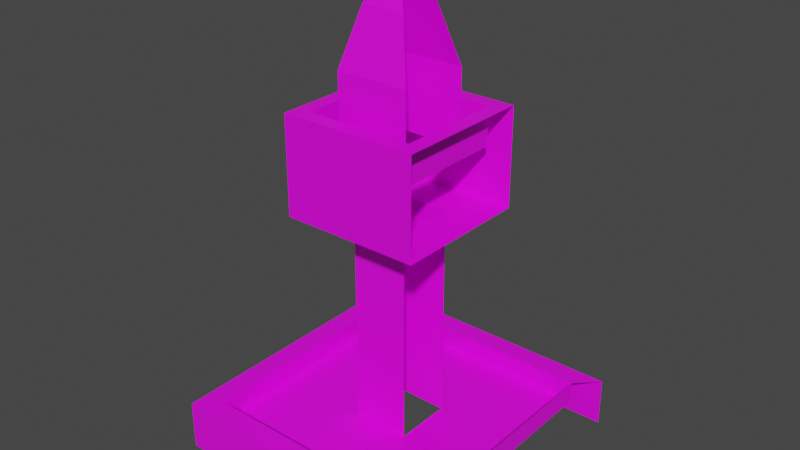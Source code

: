 # Source: Chechpoint_on.blend  (saved by Blender 3.4.6; exported with 4.5.12 LTS)
import bpy
from mathutils import Matrix  # noqa: F401  (used for matrix-valued properties, if any)

bpy.ops.wm.read_factory_settings(use_empty=True)
scene = bpy.context.scene
scene.name = 'Scene'

# ---- collections
col_collection = bpy.data.collections.new('Collection'); scene.collection.children.link(col_collection)

# ---- images (referenced by path relative to the original .blend; pixels are not part of the script)
import os
ASSET_DIR = os.environ.get("B2B_ASSET_DIR", "")  # directory of the original .blend (textures are referenced by path, not embedded)
HERE = os.path.dirname(os.path.abspath(__file__))  # packed textures are extracted next to this script under _unpacked/

def load_image(name, relpath, width, height, colorspace="sRGB"):
    """Load a texture the original file referenced (path relative to the .blend, or extracted next to this script)."""
    p = next((c for c in (os.path.join(HERE, relpath), os.path.join(ASSET_DIR, relpath)) if relpath and os.path.exists(c)), "")
    if p:
        img = bpy.data.images.load(p, check_existing=True)
        img.name = name
    else:  # same state as the original file: an image datablock whose file is absent (Cycles renders it pink)
        img = bpy.data.images.new(name, width, height)
        img.source = "FILE"
        img.filepath = "//" + (relpath or name)
    img.colorspace_settings.name = colorspace
    return img
img_checkpoint_on_png = load_image('Checkpoint on.png', 'Checkpoint on.png', 1024, 1024, 'sRGB')

# ---- materials (node trees are filled in below, after node groups)
mat_material = bpy.data.materials.new('Material')
mat_material.alpha_threshold = 0.0
mat_material.use_transparent_shadow = False
mat_material.roughness = 0.5
mat_material.line_color = (0.0, 0.0, 0.0, 1.0)

# ---- material node trees
mat_material.use_nodes = True; mat_material.node_tree.nodes.clear()
_N = mat_material.node_tree.nodes; _L = mat_material.node_tree.links
n0 = _N.new('ShaderNodeOutputMaterial'); n0.name = 'Material Output'; n0.location = (300, 300)
n1 = _N.new('ShaderNodeBsdfPrincipled'); n1.name = 'Principled BSDF'; n1.location = (10, 300)
n1.distribution = 'GGX'
n1.subsurface_method = 'RANDOM_WALK_SKIN'
n1.inputs[3].default_value = 1.45
n1.inputs[27].default_value = (0.0, 0.0, 0.0, 1.0)
n1.inputs[28].default_value = 1.0
n2 = _N.new('ShaderNodeTexImage'); n2.name = 'Image Texture'; n2.location = (-280, 275)
n2.image = img_checkpoint_on_png
_L.new(n1.outputs[0], n0.inputs[0])
_L.new(n2.outputs[0], n1.inputs[0])
n0.is_active_output = True

# ---- world
world_world = bpy.data.worlds.new('World'); scene.world = world_world
world_world.use_nodes = True; world_world.node_tree.nodes.clear()
_N = world_world.node_tree.nodes; _L = world_world.node_tree.links
n0 = _N.new('ShaderNodeOutputWorld'); n0.name = 'World Output'; n0.location = (300, 300)
n1 = _N.new('ShaderNodeBackground'); n1.name = 'Background'; n1.location = (10, 300)
n1.inputs[0].default_value = (0.05088, 0.05088, 0.05088, 1.0)
_L.new(n1.outputs[0], n0.inputs[0])
n0.is_active_output = True
world_world.color = (0.05088, 0.05088, 0.05088)
world_world.use_sun_shadow = False
world_world.sun_shadow_jitter_overblur = 0.0

# ---- meshes
me_cube = bpy.data.meshes.new('Cube')
me_cube.from_pydata([(0.7521, 0.7521, -0.2694), (0.7521, -0.7521, -0.2694), (-0.7521, 0.7521, -0.2694), (-0.7521, -0.7521, -0.2694), (-3.692, 3.692, -1.0), (-3.692, -3.692, -1.0), (3.692, 3.692, -1.0), (3.692, -3.692, -1.0), (3.692, 3.692, 0.2936), (3.133, 3.133, 0.2936), (3.133, -3.133, 0.2936), (3.692, -3.692, 0.2936), (-3.133, -3.133, 0.2936), (-3.133, 3.133, 0.2936), (-3.692, -3.692, 0.2936), (-3.692, 3.692, 0.2936), (3.133, -3.133, -0.2694), (-3.133, -3.133, -0.2694), (3.133, 3.133, -0.2694), (-3.133, 3.133, -0.2694), (0.7521, -0.7521, 5.4), (-0.7521, -0.7521, 5.4), (0.7521, 0.7521, 5.4), (-0.7521, 0.7521, 5.4), (0.9623, -0.9623, 6.98), (-0.9623, -0.9623, 6.98), (0.9623, 0.9623, 6.98), (-0.9623, 0.9623, 6.98), (1.81, -1.81, 5.4), (-1.81, -1.81, 5.4), (1.81, 1.81, 5.4), (-1.81, 1.81, 5.4), (1.406, -1.406, 6.98), (-1.406, -1.406, 6.98), (1.406, 1.406, 6.98), (-1.406, 1.406, 6.98), (1.81, -1.81, 7.96), (-1.81, -1.81, 7.96), (1.81, 1.81, 7.96), (-1.81, 1.81, 7.96), (1.406, -1.406, 7.96), (-1.406, -1.406, 7.96), (1.406, 1.406, 7.96), (-1.406, 1.406, 7.96), (0.9623, -0.9623, 8.901), (-0.9623, -0.9623, 8.901), (0.9623, 0.9623, 8.901), (-0.9623, 0.9623, 8.901), (0.5684, -0.5684, 10.37), (-0.5684, -0.5684, 10.37), (0.5684, 0.5684, 10.37), (-0.5684, 0.5684, 10.37), (0.1823, -0.1823, 11.13), (-0.1823, -0.1823, 11.13), (0.1823, 0.1823, 11.13), (-0.1823, 0.1823, 11.13)], [], [(0, 2, 23, 22), (19, 18, 9, 13), (7, 11, 14, 5), (5, 14, 15, 4), (4, 15, 8, 6), (18, 16, 10, 9), (13, 9, 8, 15), (10, 12, 14, 11), (12, 13, 15, 14), (16, 17, 12, 10), (17, 19, 13, 12), (1, 3, 17, 16), (0, 1, 16, 18), (3, 2, 19, 17), (2, 0, 18, 19), (2, 3, 21, 23), (3, 1, 20, 21), (21, 20, 28, 29), (23, 21, 29, 31), (22, 23, 31, 30), (20, 22, 30, 28), (26, 27, 47, 46), (29, 28, 36, 37), (30, 31, 39, 38), (31, 29, 37, 39), (34, 32, 40, 42), (35, 34, 42, 43), (40, 41, 37, 36), (41, 43, 39, 37), (43, 42, 38, 39), (42, 40, 36, 38), (33, 35, 43, 41), (32, 33, 41, 40), (24, 25, 33, 32), (26, 24, 32, 34), (25, 27, 35, 33), (27, 26, 34, 35), (47, 45, 49, 51), (27, 25, 45, 47), (25, 24, 44, 45), (50, 51, 55, 54), (45, 44, 48, 49), (46, 47, 51, 50), (52, 54, 55, 53), (51, 49, 53, 55), (49, 48, 52, 53)])
_uv = me_cube.uv_layers.new(name='UVMap')
_uv.uv.foreach_set('vector', [0.9621, 0.9671, 0.8789, 0.9671, 0.8789, 0.6537, 0.9621, 0.6537, 0.6115, 0.4916, 0.9579, 0.4916, 0.9579, 0.5227, 0.6115, 0.5227, 0.9888, 0.01157, 0.9888, 0.08309, 0.5806, 0.08309, 0.5806, 0.01157, 0.4779, 0.1142, 0.5495, 0.1142, 0.5495, 0.5224, 0.4779, 0.5224, 0.5806, 0.6251, 0.5806, 0.5536, 0.9888, 0.5536, 0.9888, 0.6251, 0.9579, 0.4916, 0.9579, 0.1451, 0.9891, 0.1451, 0.9891, 0.4916, 0.6115, 0.5227, 0.9579, 0.5227, 0.9888, 0.5536, 0.5806, 0.5536, 0.9579, 0.114, 0.6115, 0.114, 0.5806, 0.08309, 0.9888, 0.08309, 0.5803, 0.1451, 0.5803, 0.4916, 0.5495, 0.5224, 0.5495, 0.1142, 0.9579, 0.1451, 0.6115, 0.1451, 0.6115, 0.114, 0.9579, 0.114, 0.6115, 0.1451, 0.6115, 0.4916, 0.5803, 0.4916, 0.5803, 0.1451, 0.8263, 0.2767, 0.7431, 0.2767, 0.6115, 0.1451, 0.9579, 0.1451, 0.8263, 0.3599, 0.8263, 0.2767, 0.9579, 0.1451, 0.9579, 0.4916, 0.7431, 0.2767, 0.7431, 0.3599, 0.6115, 0.4916, 0.6115, 0.1451, 0.7431, 0.3599, 0.8263, 0.3599, 0.9579, 0.4916, 0.6115, 0.4916, 0.8789, 0.9671, 0.7957, 0.9671, 0.7957, 0.6537, 0.8789, 0.6537, 0.7957, 0.9671, 0.7126, 0.9671, 0.7126, 0.6537, 0.7957, 0.6537, 0.3197, 0.3105, 0.4029, 0.3105, 0.4614, 0.369, 0.2612, 0.369, 0.3197, 0.2273, 0.3197, 0.3105, 0.2612, 0.369, 0.2612, 0.1688, 0.4029, 0.2273, 0.3197, 0.2273, 0.2612, 0.1688, 0.4614, 0.1688, 0.4029, 0.3105, 0.4029, 0.2273, 0.4614, 0.1688, 0.4614, 0.369, 0.0136, 0.733, 0.0136, 0.6265, 0.1198, 0.6265, 0.1198, 0.733, 0.2612, 0.369, 0.4614, 0.369, 0.4614, 0.5106, 0.2612, 0.5106, 0.4614, 0.1688, 0.2612, 0.1688, 0.2612, 0.02729, 0.4614, 0.02729, 0.2612, 0.1688, 0.2612, 0.369, 0.1197, 0.369, 0.1197, 0.1688, 0.3417, 0.8916, 0.4972, 0.8916, 0.4972, 0.9458, 0.3417, 0.9458, 0.3417, 0.7361, 0.3417, 0.8916, 0.2876, 0.8916, 0.2876, 0.7361, 0.5514, 0.8916, 0.5514, 0.7361, 0.5737, 0.7138, 0.5737, 0.914, 0.4972, 0.682, 0.3417, 0.682, 0.3194, 0.6596, 0.5196, 0.6596, 0.2876, 0.7361, 0.2876, 0.8916, 0.2652, 0.914, 0.2652, 0.7138, 0.3417, 0.9458, 0.4972, 0.9458, 0.5196, 0.9681, 0.3194, 0.9681, 0.4972, 0.7361, 0.3417, 0.7361, 0.3417, 0.682, 0.4972, 0.682, 0.4972, 0.8916, 0.4972, 0.7361, 0.5514, 0.7361, 0.5514, 0.8916, 0.4727, 0.8671, 0.4727, 0.7607, 0.4972, 0.7361, 0.4972, 0.8916, 0.3663, 0.8671, 0.4727, 0.8671, 0.4972, 0.8916, 0.3417, 0.8916, 0.4727, 0.7607, 0.3663, 0.7607, 0.3417, 0.7361, 0.4972, 0.7361, 0.3663, 0.7607, 0.3663, 0.8671, 0.3417, 0.8916, 0.3417, 0.7361, 0.1198, 0.6265, 0.1198, 0.5201, 0.2041, 0.5419, 0.2041, 0.6048, 0.0136, 0.6265, 0.0136, 0.5201, 0.1198, 0.5201, 0.1198, 0.6265, 0.0136, 0.5201, 0.0136, 0.4137, 0.1198, 0.4137, 0.1198, 0.5201, 0.2041, 0.7112, 0.2041, 0.6483, 0.251, 0.6697, 0.251, 0.6898, 0.1198, 0.5201, 0.1198, 0.4137, 0.2041, 0.4355, 0.2041, 0.4984, 0.1198, 0.733, 0.1198, 0.6265, 0.2041, 0.6483, 0.2041, 0.7112, 0.2712, 0.5633, 0.2712, 0.5834, 0.251, 0.5834, 0.251, 0.5633, 0.2041, 0.6048, 0.2041, 0.5419, 0.251, 0.5633, 0.251, 0.5834, 0.2041, 0.4984, 0.2041, 0.4355, 0.251, 0.4569, 0.251, 0.477])
me_cube.materials.append(mat_material)
me_cube.materials.append(None)
me_cube.materials.append(None)
me_cube.use_mirror_vertex_groups = False
me_cube.update()

# ---- objects
ob_cube = bpy.data.objects.new('Cube', me_cube)

# ---- transforms, parenting, visibility, modifiers, constraints
ob_cube.location = (0.0, 0.0, 0.0)
ob_cube.delta_location = (0.0, 0.0, 1.001)
ob_cube.lock_rotations_4d = False
ob_cube.empty_display_type = 'ARROWS'
ob_cube.lineart.crease_threshold = 0.0

# ---- collection membership
col_collection.objects.link(ob_cube)

# ---- scene / render settings (as saved in the file)
scene.frame_start = 1; scene.frame_end = 250; scene.frame_set(1)
scene.render.engine = 'BLENDER_EEVEE_NEXT'
scene.cycles.sampling_pattern = 'TABULATED_SOBOL'
scene.cycles.use_light_tree = False
scene.view_settings.view_transform = 'Filmic'
bpy.context.view_layer.update()

# ---- added for rendering (the .blend has no active camera and no usable light): camera, sun
cam_auto = bpy.data.cameras.new('AutoCamera')
cam_auto.lens = 50.0
cam_auto.sensor_width = 36.0
cam_auto.clip_end = 1000.0
ob_auto_camera = bpy.data.objects.new('AutoCamera', cam_auto)
scene.collection.objects.link(ob_auto_camera)
ob_auto_camera.location = (14.8088, -17.7706, 17.9134)
ob_auto_camera.rotation_euler = (1.09748, -7.21219e-08, 0.694738)
scene.camera = ob_auto_camera
light_auto_sun = bpy.data.lights.new('AutoSun', 'SUN')
light_auto_sun.energy = 3.0
light_auto_sun.angle = 0.0523599
ob_auto_sun = bpy.data.objects.new('AutoSun', light_auto_sun)
scene.collection.objects.link(ob_auto_sun)
ob_auto_sun.rotation_euler = (0.872665, 0.174533, 0.523599)
bpy.context.view_layer.update()
